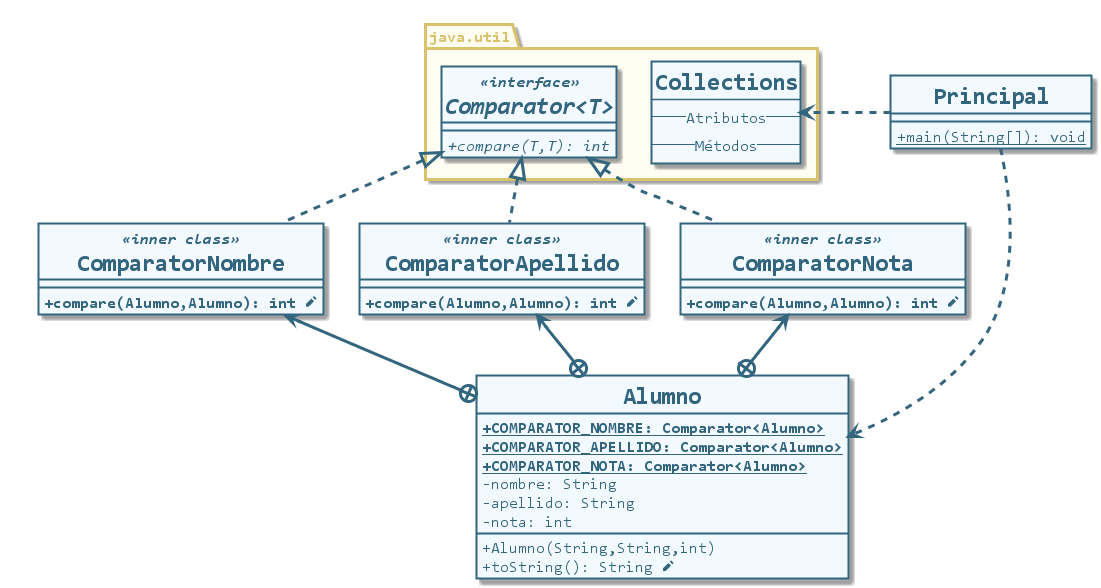

The diagram above was rendered by PlantUML. Its source (embedded in the PNG):
@startuml clases-comparator-java
skinparam BackgroundColor transparent
skinparam DefaultFontName Consolas
skinparam genericDisplay old

skinparam class {
    BackgroundColor #f2faff
    BorderColor #33657f
    FontColor #33657f
    FontStyle Bold
    FontSize 24
    BorderThickness 2
    AttributeIconSize 0
    AttributeFontColor #33657f
    AttributeFontSize 16
    AttributeFontStyle Regular 
    StereotypeFontColor #33657f
    StereotypeFontSize 16
    StereotypeFontStyle Italic Bold
}

skinparam package {
    BackgroundColor #fffcf2
    BorderColor #d8c36c
    FontColor #d8c36c
    FontStyle Bold
	FontSize 16
    BorderThickness 3
}

skinparam note {
    BackgroundColor #4182a3
    BorderColor #4182a3
    BorderThickness 2
    FontColor #f2faff
    FontName Tahoma
    FontSize 16
    FontStyle Bold
}

skinparam arrow {
    Color #33657f
    Thickness 3
    FontColor #33657f
    FontSize 16
}

hide circle
class Principal {
    {static} + main(String[]): void
}


package java.util {
    class Collections {
        --Atributos--
        --Métodos--
    }

    interface Comparator<T> <<interface>> {
        {abstract} + compare(T,T): int
    }
}

class Alumno {
    **{static} +COMPARATOR_NOMBRE: Comparator<Alumno>**
    **{static} +COMPARATOR_APELLIDO: Comparator<Alumno>**
    **{static} +COMPARATOR_NOTA: Comparator<Alumno>**
    - nombre: String
    - apellido: String
    - nota: int
    + Alumno(String,String,int)
    + toString(): String <&pencil>
}


together {
    class ComparatorNombre <<inner class>>{
        **+compare(Alumno,Alumno): int <&pencil>**
    }
    class ComparatorApellido <<inner class>>{
        **+compare(Alumno,Alumno): int <&pencil>**
    }
    class ComparatorNota <<inner class>>{
        **+compare(Alumno,Alumno): int <&pencil>**
    }
}

class Ajuste
hide Ajuste

ComparatorNombre .up.|> Comparator
ComparatorNombre .[hidden]up.|> Ajuste
ComparatorApellido .up.|> Comparator
ComparatorNota .up.|> Comparator
Alumno +-up-> ComparatorNombre
Alumno +-up-> ComparatorApellido
Alumno +-up-> ComparatorNota
Principal .right.> Alumno
Principal .right.> Collections
@enduml